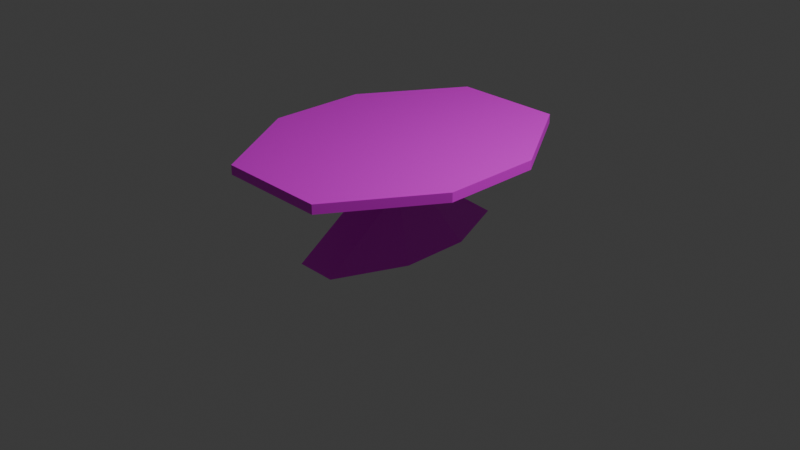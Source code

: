 # Source: table_finished.blend  (saved by Blender 5.1.30; exported with 4.5.12 LTS)
import bpy
from mathutils import Matrix  # noqa: F401  (used for matrix-valued properties, if any)

bpy.ops.wm.read_factory_settings(use_empty=True)
scene = bpy.context.scene
scene.name = 'Scene'

# ---- collections
col_collection = bpy.data.collections.new('Collection'); scene.collection.children.link(col_collection)

# ---- images (referenced by path relative to the original .blend; pixels are not part of the script)
import os
ASSET_DIR = os.environ.get("B2B_ASSET_DIR", "")  # directory of the original .blend (textures are referenced by path, not embedded)
HERE = os.path.dirname(os.path.abspath(__file__))  # packed textures are extracted next to this script under _unpacked/

def load_image(name, relpath, width, height, colorspace="sRGB"):
    """Load a texture the original file referenced (path relative to the .blend, or extracted next to this script)."""
    p = next((c for c in (os.path.join(HERE, relpath), os.path.join(ASSET_DIR, relpath)) if relpath and os.path.exists(c)), "")
    if p:
        img = bpy.data.images.load(p, check_existing=True)
        img.name = name
    else:  # same state as the original file: an image datablock whose file is absent (Cycles renders it pink)
        img = bpy.data.images.new(name, width, height)
        img.source = "FILE"
        img.filepath = "//" + (relpath or name)
    img.colorspace_settings.name = colorspace
    return img
img_uv_unwrapping = load_image('UV UNWRAPPING', 'missing.png', 1024, 1024, 'sRGB')

# ---- materials (node trees are filled in below, after node groups)
mat_material_001 = bpy.data.materials.new('Material.001')

# ---- material node trees
mat_material_001.use_nodes = True; mat_material_001.node_tree.nodes.clear()
_N = mat_material_001.node_tree.nodes; _L = mat_material_001.node_tree.links
n0 = _N.new('ShaderNodeBsdfPrincipled'); n0.name = 'Principled BSDF'; n0.location = (-200, 100)
n1 = _N.new('ShaderNodeOutputMaterial'); n1.name = 'Material Output'; n1.location = (200, 100)
n2 = _N.new('ShaderNodeTexImage'); n2.name = 'Image Texture'; n2.location = (-515, 60)
n2.image = img_uv_unwrapping
_L.new(n0.outputs[0], n1.inputs[0])
_L.new(n2.outputs[0], n0.inputs[0])
n1.is_active_output = True

# ---- world
world_world = bpy.data.worlds.new('World'); scene.world = world_world
world_world.use_nodes = True; world_world.node_tree.nodes.clear()
_N = world_world.node_tree.nodes; _L = world_world.node_tree.links
n0 = _N.new('ShaderNodeOutputWorld'); n0.name = 'World Output'; n0.location = (200, 100)
n1 = _N.new('ShaderNodeBackground'); n1.name = 'Background'; n1.location = (-200, 100)
n1.inputs[0].default_value = (0.05088, 0.05088, 0.05088, 1.0)
_L.new(n1.outputs[0], n0.inputs[0])
n0.is_active_output = True
world_world.color = (0.05088, 0.05088, 0.05088)
world_world.sun_shadow_jitter_overblur = 0.0

# ---- cameras
cam_camera = bpy.data.cameras.new('Camera')
cam_camera.clip_end = 100.0
cam_camera.ortho_scale = 7.314

# ---- lights
light_light = bpy.data.lights.new('Light', 'POINT')
light_light.energy = 1000.0
light_light.shadow_soft_size = 0.1

# ---- meshes
me_cube_033 = bpy.data.meshes.new('Cube.033')
me_cube_033.from_pydata([(-1.1, -0.2182, -0.1967), (-0.1967, -0.1967, 0.4498), (-1.1, 0.2182, -0.1967), (-0.1967, 0.1967, 0.4498), (1.1, -0.2182, -0.1967), (0.1967, -0.1967, 0.4498), (1.1, 0.2182, -0.1967), (0.1967, 0.1967, 0.4498), (-1.582, -0.5866, 0.7783), (-1.582, 0.5866, 0.7783), (1.582, 0.5866, 0.7783), (1.582, -0.5866, 0.7783), (-1.582, -0.5866, 0.8768), (-1.582, 0.5866, 0.8768), (1.582, 0.5866, 0.8768), (1.582, -0.5866, 0.8768), (0.3666, 0.5248, -0.1967), (-0.3666, 0.5248, -0.1967), (-0.06558, 0.1967, 0.4498), (0.06558, 0.1967, 0.4498), (-0.3666, -0.5248, -0.1967), (0.3666, -0.5248, -0.1967), (0.06558, -0.1967, 0.4498), (-0.06558, -0.1967, 0.4498), (-0.5272, 1.244, 0.7783), (0.5272, 1.244, 0.7783), (0.5272, -1.244, 0.7783), (-0.5272, -1.244, 0.7783), (-0.5272, 1.244, 0.8768), (0.5272, 1.244, 0.8768), (0.5272, -1.244, 0.8768), (-0.5272, -1.244, 0.8768)], [], [(0, 1, 3, 2), (16, 19, 7, 6), (6, 7, 5, 4), (20, 23, 1, 0), (16, 6, 4, 21), (3, 1, 8, 9), (26, 11, 15, 30), (22, 5, 11, 26), (18, 3, 9, 24), (5, 7, 10, 11), (28, 13, 12, 31), (24, 9, 13, 28), (11, 10, 14, 15), (9, 8, 12, 13), (10, 25, 29, 14), (25, 24, 28, 29), (14, 29, 30, 15), (29, 28, 31, 30), (7, 19, 25, 10), (19, 18, 24, 25), (1, 23, 27, 8), (23, 22, 26, 27), (8, 27, 31, 12), (27, 26, 30, 31), (2, 17, 20, 0), (17, 16, 21, 20), (4, 5, 22, 21), (21, 22, 23, 20), (2, 3, 18, 17), (17, 18, 19, 16)])
_uv = me_cube_033.uv_layers.new(name='UVMap')
_uv.uv.foreach_set('vector', [0.01084, 0.8126, 0.1286, 0.8149, 0.1286, 0.8566, 0.01084, 0.8589, 0.09361, 0.6239, 0.1255, 0.7008, 0.1116, 0.7008, 0.01084, 0.6398, 0.01084, 0.8591, 0.1286, 0.8614, 0.1286, 0.9032, 0.01084, 0.9054, 0.09361, 0.5467, 0.1255, 0.6236, 0.1116, 0.6236, 0.01084, 0.5626, 0.1664, 0.701, 0.2441, 0.7335, 0.2441, 0.7798, 0.1664, 0.8123, 0.2078, 0.1658, 0.21, 0.1241, 0.3629, 0.09093, 0.3563, 0.2152, 0.01058, 0.8681, 0.01058, 0.9999, 0.0001298, 0.9999, 0.0001298, 0.8681, 0.1823, 0.1211, 0.1685, 0.1197, 0.02613, 0.05466, 0.1461, 0.0001297, 0.1938, 0.1658, 0.2078, 0.1658, 0.3563, 0.2152, 0.2428, 0.2822, 0.1638, 0.1241, 0.166, 0.1658, 0.01751, 0.2152, 0.01084, 0.09093, 0.2345, 0.2825, 0.3463, 0.3523, 0.3463, 0.4767, 0.2345, 0.5465, 0.01058, 0.3682, 0.01058, 0.5, 0.0001298, 0.5, 0.0001298, 0.3682, 0.01058, 0.0001297, 0.01058, 0.1246, 0.0001297, 0.1246, 0.0001297, 0.0001297, 0.01058, 0.5, 0.01058, 0.6244, 0.0001298, 0.6244, 0.0001298, 0.5, 0.01058, 0.1246, 0.01058, 0.2564, 0.0001298, 0.2564, 0.0001297, 0.1246, 0.01058, 0.2564, 0.01058, 0.3682, 0.0001298, 0.3682, 0.0001298, 0.2564, 0.01084, 0.3523, 0.1227, 0.2825, 0.1227, 0.5465, 0.01084, 0.4767, 0.1227, 0.2825, 0.2345, 0.2825, 0.2345, 0.5465, 0.1227, 0.5465, 0.166, 0.1658, 0.1799, 0.1658, 0.131, 0.2822, 0.01751, 0.2152, 0.1799, 0.1658, 0.1938, 0.1658, 0.2428, 0.2822, 0.131, 0.2822, 0.21, 0.1241, 0.1962, 0.1226, 0.2573, 0.0121, 0.3629, 0.09093, 0.1962, 0.1226, 0.1823, 0.1211, 0.1461, 0.0001297, 0.2573, 0.0121, 0.01058, 0.6244, 0.01058, 0.7562, 0.0001298, 0.7562, 0.0001298, 0.6244, 0.01058, 0.7562, 0.01058, 0.8681, 0.0001298, 0.8681, 0.0001298, 0.7562, 0.01084, 0.7335, 0.08859, 0.701, 0.08859, 0.8123, 0.01084, 0.7798, 0.08859, 0.701, 0.1664, 0.701, 0.1664, 0.8123, 0.08859, 0.8123, 0.2541, 0.5626, 0.1533, 0.6236, 0.1394, 0.6236, 0.1714, 0.5467, 0.1714, 0.5467, 0.1394, 0.6236, 0.1255, 0.6236, 0.09361, 0.5467, 0.2541, 0.6398, 0.1533, 0.7008, 0.1394, 0.7008, 0.1714, 0.6239, 0.1714, 0.6239, 0.1394, 0.7008, 0.1255, 0.7008, 0.09361, 0.6239])
me_cube_033.materials.append(mat_material_001)
me_cube_033.update()

# ---- objects
ob_light = bpy.data.objects.new('Light', light_light)
ob_camera = bpy.data.objects.new('Camera', cam_camera)
ob_table = bpy.data.objects.new('table', me_cube_033)

# ---- transforms, parenting, visibility, modifiers, constraints
ob_light.location = (4.076, 1.005, 5.904)
ob_light.rotation_euler = (0.6503, 0.05522, 1.866)
ob_light.lock_rotations_4d = False
ob_light.empty_display_type = 'ARROWS'
ob_light.color = (0.0, 0.0, 0.0, 0.0)
ob_light.lineart.crease_threshold = 0.0
ob_camera.location = (7.359, -6.926, 4.958)
ob_camera.rotation_euler = (1.109, 0.0, 0.8149)
ob_camera.lock_rotations_4d = False
ob_camera.empty_display_type = 'ARROWS'
ob_camera.color = (0.0, 0.0, 0.0, 0.0)
ob_camera.display_type = 'WIRE'
ob_camera.lineart.crease_threshold = 0.0
ob_table.location = (0.0, 0.0, 0.0)
ob_table.rotation_euler = (0.0, -0.0, -1.571)

# ---- collection membership
col_collection.objects.link(ob_light)
col_collection.objects.link(ob_camera)
col_collection.objects.link(ob_table)

# ---- scene / render settings (as saved in the file)
scene.camera = ob_camera
scene.frame_start = 1; scene.frame_end = 250; scene.frame_set(1)
scene.render.engine = 'BLENDER_EEVEE_NEXT'
scene.render.bake_bias = 0.0
scene.render.bake_samples = 0
scene.cycles.sampling_pattern = 'TABULATED_SOBOL'
scene.eevee.use_volume_custom_range = False
bpy.context.view_layer.update()
